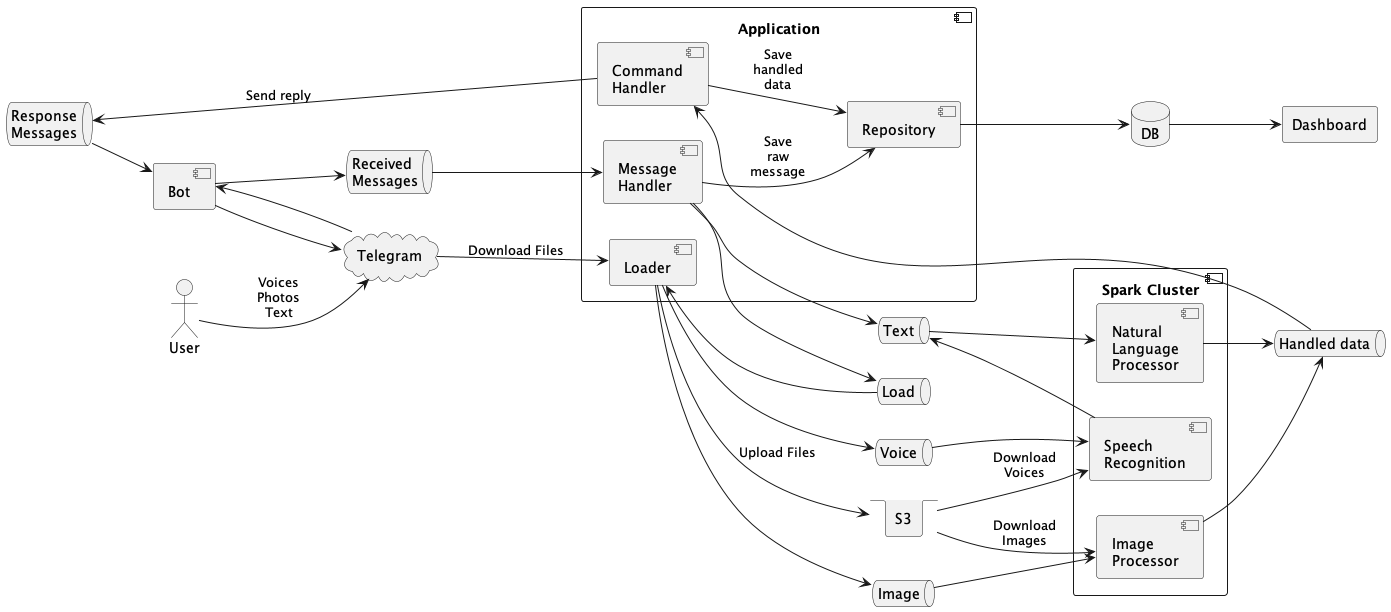

The diagram above was rendered by PlantUML. Its source (embedded in the PNG):
@startuml
left to right direction

actor "User" as user
cloud "Telegram" as telegram
component "Bot" as bot
queue "Received\nMessages" as receive
queue "Response\nMessages" as response
stack "S3" as s3

queue "Voice" as voice
queue "Text" as text
queue "Image" as image
queue "Load" as load
component "Spark Cluster" as cluster {
    component "Image\nProcessor" as ip
    component "Natural\nLanguage\nProcessor" as nlp
    component "Speech\nRecognition" as sr
}
queue "Handled data" as handled
component "Application" as app {
    component "Message\nHandler" as mh
    component "Loader" as loader
    component "Repository" as repo
    component "Command\nHandler" as ch
    mh --> repo: "Save\nraw\nmessage"
    ch --> repo: "Save\nhandled\ndata"
}
database "DB" as db
agent "Dashboard" as dashboard

user --> telegram: "Voices\nPhotos\nText"
telegram --> bot
bot --> telegram
telegram --> loader: "Download Files"
bot --> receive
receive --> mh
loader --> s3: "Upload Files"
loader --> voice
loader --> image
mh --> text
mh --> load
load --> loader
image --> ip
voice --> sr
text --> nlp
s3 --> sr: "Download\nVoices"
s3 --> ip: "Download\nImages"
sr --> text

nlp --> handled
ip --> handled

handled -l-> ch
repo --> db
db --> dashboard
ch -u-> response: "Send reply"
response --> bot

@enduml